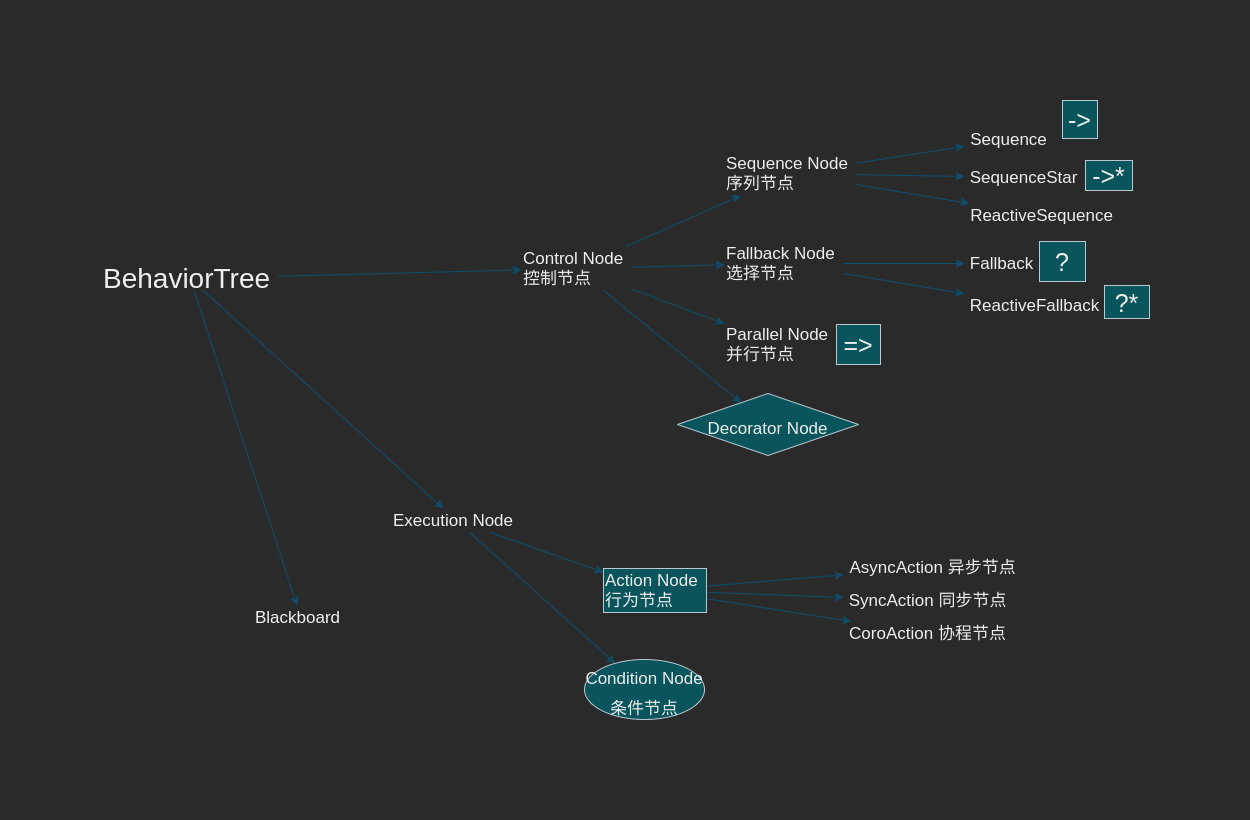

The diagram above was exported from draw.io. Its source (the exported page's mxGraphModel, read from the mxfile embedded in the PNG):
<mxGraphModel dx="1952" dy="1134" grid="0" gridSize="10" guides="1" tooltips="1" connect="1" arrows="1" fold="1" page="0" pageScale="1" pageWidth="827" pageHeight="1169" math="0" shadow="0">
  <root>
    <mxCell id="0" />
    <mxCell id="1" parent="0" />
    <mxCell id="Yb1aqoyRCOjOkxL_kXRD-7" value="" style="edgeStyle=none;rounded=1;sketch=0;orthogonalLoop=1;jettySize=auto;html=1;fontSize=17;strokeColor=#0B4D6A;" edge="1" parent="1" source="qhgGz--Cj59bpJ9oYOGI-3" target="Yb1aqoyRCOjOkxL_kXRD-6">
      <mxGeometry relative="1" as="geometry" />
    </mxCell>
    <mxCell id="Yb1aqoyRCOjOkxL_kXRD-9" value="" style="edgeStyle=none;rounded=1;sketch=0;orthogonalLoop=1;jettySize=auto;html=1;fontSize=17;strokeColor=#0B4D6A;" edge="1" parent="1" source="qhgGz--Cj59bpJ9oYOGI-3" target="Yb1aqoyRCOjOkxL_kXRD-8">
      <mxGeometry relative="1" as="geometry" />
    </mxCell>
    <mxCell id="Yb1aqoyRCOjOkxL_kXRD-11" value="" style="edgeStyle=none;rounded=1;sketch=0;orthogonalLoop=1;jettySize=auto;html=1;fontSize=17;strokeColor=#0B4D6A;" edge="1" parent="1" source="qhgGz--Cj59bpJ9oYOGI-3" target="Yb1aqoyRCOjOkxL_kXRD-10">
      <mxGeometry relative="1" as="geometry" />
    </mxCell>
    <mxCell id="Yb1aqoyRCOjOkxL_kXRD-13" value="" style="edgeStyle=none;rounded=1;sketch=0;orthogonalLoop=1;jettySize=auto;html=1;fontSize=17;strokeColor=#0B4D6A;" edge="1" parent="1" source="qhgGz--Cj59bpJ9oYOGI-3" target="Yb1aqoyRCOjOkxL_kXRD-38">
      <mxGeometry relative="1" as="geometry">
        <mxPoint x="504.71698113207526" y="622" as="targetPoint" />
      </mxGeometry>
    </mxCell>
    <mxCell id="qhgGz--Cj59bpJ9oYOGI-3" value="Control Node&lt;br&gt;控制节点" style="text;html=1;align=left;verticalAlign=middle;resizable=0;points=[];autosize=1;fontSize=17;" parent="1" vertex="1">
      <mxGeometry x="256" y="517" width="110" height="44" as="geometry" />
    </mxCell>
    <mxCell id="Yb1aqoyRCOjOkxL_kXRD-25" value="" style="edgeStyle=none;rounded=1;sketch=0;orthogonalLoop=1;jettySize=auto;html=1;fontSize=17;strokeColor=#0B4D6A;" edge="1" parent="1" source="qhgGz--Cj59bpJ9oYOGI-4" target="Yb1aqoyRCOjOkxL_kXRD-42">
      <mxGeometry relative="1" as="geometry">
        <mxPoint x="473.9999999999998" y="835.0409356725147" as="targetPoint" />
      </mxGeometry>
    </mxCell>
    <mxCell id="Yb1aqoyRCOjOkxL_kXRD-27" value="" style="edgeStyle=none;rounded=1;sketch=0;orthogonalLoop=1;jettySize=auto;html=1;fontSize=17;strokeColor=#0B4D6A;" edge="1" parent="1" source="qhgGz--Cj59bpJ9oYOGI-4" target="Yb1aqoyRCOjOkxL_kXRD-26">
      <mxGeometry relative="1" as="geometry" />
    </mxCell>
    <mxCell id="qhgGz--Cj59bpJ9oYOGI-4" value="Execution Node" style="text;html=1;align=left;verticalAlign=middle;resizable=0;points=[];autosize=1;fontSize=17;" parent="1" vertex="1">
      <mxGeometry x="126" y="779" width="130" height="24" as="geometry" />
    </mxCell>
    <mxCell id="qhgGz--Cj59bpJ9oYOGI-5" value="Blackboard" style="text;html=1;align=left;verticalAlign=middle;resizable=0;points=[];autosize=1;fontSize=17;" parent="1" vertex="1">
      <mxGeometry x="-12" y="876" width="95" height="24" as="geometry" />
    </mxCell>
    <mxCell id="qhgGz--Cj59bpJ9oYOGI-15" value="SyncAction 同步节点" style="text;html=1;align=center;verticalAlign=middle;resizable=0;points=[];autosize=1;fontColor=#EEEEEE;fontSize=17;" parent="1" vertex="1">
      <mxGeometry x="578" y="859" width="168" height="24" as="geometry" />
    </mxCell>
    <mxCell id="qhgGz--Cj59bpJ9oYOGI-16" value="CoroAction 协程节点" style="text;html=1;align=center;verticalAlign=middle;resizable=0;points=[];autosize=1;fontColor=#EEEEEE;fontSize=17;" parent="1" vertex="1">
      <mxGeometry x="578" y="892" width="167" height="24" as="geometry" />
    </mxCell>
    <mxCell id="qhgGz--Cj59bpJ9oYOGI-17" value="Sequence" style="text;html=1;align=center;verticalAlign=middle;resizable=0;points=[];autosize=1;fontColor=#EEEEEE;fontSize=17;" parent="1" vertex="1">
      <mxGeometry x="699" y="398" width="87" height="24" as="geometry" />
    </mxCell>
    <mxCell id="qhgGz--Cj59bpJ9oYOGI-18" value="SequenceStar" style="text;html=1;align=center;verticalAlign=middle;resizable=0;points=[];autosize=1;fontColor=#EEEEEE;fontSize=17;" parent="1" vertex="1">
      <mxGeometry x="699" y="436" width="118" height="24" as="geometry" />
    </mxCell>
    <mxCell id="qhgGz--Cj59bpJ9oYOGI-19" value="ReactiveSequence" style="text;html=1;align=center;verticalAlign=middle;resizable=0;points=[];autosize=1;fontColor=#EEEEEE;fontSize=17;" parent="1" vertex="1">
      <mxGeometry x="699" y="474" width="153" height="24" as="geometry" />
    </mxCell>
    <mxCell id="qhgGz--Cj59bpJ9oYOGI-20" value="Fallback" style="text;html=1;align=center;verticalAlign=middle;resizable=0;points=[];autosize=1;fontColor=#EEEEEE;fontSize=17;" parent="1" vertex="1">
      <mxGeometry x="699" y="522" width="74" height="24" as="geometry" />
    </mxCell>
    <mxCell id="qhgGz--Cj59bpJ9oYOGI-21" value="ReactiveFallback" style="text;html=1;align=center;verticalAlign=middle;resizable=0;points=[];autosize=1;fontColor=#EEEEEE;fontSize=17;" parent="1" vertex="1">
      <mxGeometry x="699" y="564" width="140" height="24" as="geometry" />
    </mxCell>
    <mxCell id="Yb1aqoyRCOjOkxL_kXRD-1" style="rounded=1;sketch=0;orthogonalLoop=1;jettySize=auto;html=1;fontSize=17;strokeColor=#0B4D6A;" edge="1" parent="1" source="qhgGz--Cj59bpJ9oYOGI-22" target="qhgGz--Cj59bpJ9oYOGI-3">
      <mxGeometry relative="1" as="geometry" />
    </mxCell>
    <mxCell id="Yb1aqoyRCOjOkxL_kXRD-2" style="rounded=1;sketch=0;orthogonalLoop=1;jettySize=auto;html=1;fontSize=17;strokeColor=#0B4D6A;" edge="1" parent="1" source="qhgGz--Cj59bpJ9oYOGI-22" target="qhgGz--Cj59bpJ9oYOGI-4">
      <mxGeometry relative="1" as="geometry" />
    </mxCell>
    <mxCell id="Yb1aqoyRCOjOkxL_kXRD-3" style="rounded=1;sketch=0;orthogonalLoop=1;jettySize=auto;html=1;fontSize=17;strokeColor=#0B4D6A;" edge="1" parent="1" source="qhgGz--Cj59bpJ9oYOGI-22" target="qhgGz--Cj59bpJ9oYOGI-5">
      <mxGeometry relative="1" as="geometry" />
    </mxCell>
    <mxCell id="qhgGz--Cj59bpJ9oYOGI-22" value="&lt;font style=&quot;font-size: 28px&quot;&gt;BehaviorTree&lt;/font&gt;" style="text;html=1;align=left;verticalAlign=middle;resizable=0;points=[];autosize=1;strokeWidth=2;perimeterSpacing=0;" parent="1" vertex="1">
      <mxGeometry x="-164" y="537" width="177" height="24" as="geometry" />
    </mxCell>
    <mxCell id="Yb1aqoyRCOjOkxL_kXRD-15" style="edgeStyle=none;rounded=1;sketch=0;orthogonalLoop=1;jettySize=auto;html=1;fontSize=17;strokeColor=#0B4D6A;" edge="1" parent="1" source="Yb1aqoyRCOjOkxL_kXRD-6" target="qhgGz--Cj59bpJ9oYOGI-17">
      <mxGeometry relative="1" as="geometry" />
    </mxCell>
    <mxCell id="Yb1aqoyRCOjOkxL_kXRD-16" style="edgeStyle=none;rounded=1;sketch=0;orthogonalLoop=1;jettySize=auto;html=1;fontSize=17;strokeColor=#0B4D6A;" edge="1" parent="1" source="Yb1aqoyRCOjOkxL_kXRD-6" target="qhgGz--Cj59bpJ9oYOGI-18">
      <mxGeometry relative="1" as="geometry" />
    </mxCell>
    <mxCell id="Yb1aqoyRCOjOkxL_kXRD-17" style="edgeStyle=none;rounded=1;sketch=0;orthogonalLoop=1;jettySize=auto;html=1;fontSize=17;strokeColor=#0B4D6A;" edge="1" parent="1" source="Yb1aqoyRCOjOkxL_kXRD-6" target="qhgGz--Cj59bpJ9oYOGI-19">
      <mxGeometry relative="1" as="geometry" />
    </mxCell>
    <mxCell id="Yb1aqoyRCOjOkxL_kXRD-6" value="&lt;span style=&quot;color: rgb(238 , 238 , 238) ; text-align: center&quot;&gt;Sequence Node &lt;br&gt;序列节点&lt;/span&gt;" style="text;html=1;align=left;verticalAlign=middle;resizable=0;points=[];autosize=1;fontSize=17;" vertex="1" parent="1">
      <mxGeometry x="459" y="422" width="132" height="44" as="geometry" />
    </mxCell>
    <mxCell id="Yb1aqoyRCOjOkxL_kXRD-18" style="edgeStyle=none;rounded=1;sketch=0;orthogonalLoop=1;jettySize=auto;html=1;fontSize=17;strokeColor=#0B4D6A;" edge="1" parent="1" source="Yb1aqoyRCOjOkxL_kXRD-8" target="qhgGz--Cj59bpJ9oYOGI-20">
      <mxGeometry relative="1" as="geometry" />
    </mxCell>
    <mxCell id="Yb1aqoyRCOjOkxL_kXRD-19" style="edgeStyle=none;rounded=1;sketch=0;orthogonalLoop=1;jettySize=auto;html=1;fontSize=17;strokeColor=#0B4D6A;" edge="1" parent="1" source="Yb1aqoyRCOjOkxL_kXRD-8" target="qhgGz--Cj59bpJ9oYOGI-21">
      <mxGeometry relative="1" as="geometry" />
    </mxCell>
    <mxCell id="Yb1aqoyRCOjOkxL_kXRD-8" value="&lt;span style=&quot;color: rgb(238 , 238 , 238) ; text-align: center&quot;&gt;Fallback Node&lt;br&gt;选择节点&lt;br&gt;&lt;/span&gt;" style="text;html=1;align=left;verticalAlign=middle;resizable=0;points=[];autosize=1;fontSize=17;" vertex="1" parent="1">
      <mxGeometry x="459" y="512" width="119" height="44" as="geometry" />
    </mxCell>
    <mxCell id="Yb1aqoyRCOjOkxL_kXRD-10" value="&lt;span style=&quot;color: rgb(238 , 238 , 238) ; text-align: center&quot;&gt;Parallel Node&lt;br&gt;并行节点&lt;br&gt;&lt;/span&gt;" style="text;html=1;align=left;verticalAlign=middle;resizable=0;points=[];autosize=1;fontSize=17;" vertex="1" parent="1">
      <mxGeometry x="459" y="593" width="112" height="44" as="geometry" />
    </mxCell>
    <mxCell id="Yb1aqoyRCOjOkxL_kXRD-29" style="edgeStyle=none;rounded=1;sketch=0;orthogonalLoop=1;jettySize=auto;html=1;fontSize=17;strokeColor=#0B4D6A;" edge="1" parent="1" source="Yb1aqoyRCOjOkxL_kXRD-26" target="Yb1aqoyRCOjOkxL_kXRD-28">
      <mxGeometry relative="1" as="geometry" />
    </mxCell>
    <mxCell id="Yb1aqoyRCOjOkxL_kXRD-30" style="rounded=1;sketch=0;orthogonalLoop=1;jettySize=auto;html=1;strokeColor=#0B4D6A;" edge="1" parent="1" source="Yb1aqoyRCOjOkxL_kXRD-26" target="qhgGz--Cj59bpJ9oYOGI-15">
      <mxGeometry relative="1" as="geometry" />
    </mxCell>
    <mxCell id="Yb1aqoyRCOjOkxL_kXRD-31" style="edgeStyle=none;rounded=1;sketch=0;orthogonalLoop=1;jettySize=auto;html=1;strokeColor=#0B4D6A;" edge="1" parent="1" source="Yb1aqoyRCOjOkxL_kXRD-26" target="qhgGz--Cj59bpJ9oYOGI-16">
      <mxGeometry relative="1" as="geometry" />
    </mxCell>
    <mxCell id="Yb1aqoyRCOjOkxL_kXRD-26" value="&lt;span style=&quot;color: rgb(238 , 238 , 238) ; text-align: center&quot;&gt;Action Node&lt;br&gt;行为节点&lt;br&gt;&lt;/span&gt;" style="text;html=1;align=left;verticalAlign=middle;resizable=0;points=[];autosize=1;fontSize=17;fillColor=#09555B;fontColor=#EEEEEE;strokeColor=#BAC8D3;" vertex="1" parent="1">
      <mxGeometry x="338" y="839" width="103" height="44" as="geometry" />
    </mxCell>
    <mxCell id="Yb1aqoyRCOjOkxL_kXRD-28" value="AsyncAction 异步节点" style="text;html=1;align=center;verticalAlign=middle;resizable=0;points=[];autosize=1;strokeColor=none;fillColor=none;fontSize=17;fontColor=#EEEEEE;" vertex="1" parent="1">
      <mxGeometry x="578" y="826" width="177" height="24" as="geometry" />
    </mxCell>
    <mxCell id="Yb1aqoyRCOjOkxL_kXRD-33" value="&lt;font style=&quot;font-size: 25px&quot;&gt;-&amp;gt;&lt;/font&gt;" style="whiteSpace=wrap;html=1;rounded=0;sketch=0;fontColor=#EEEEEE;strokeColor=#BAC8D3;fillColor=#09555B;" vertex="1" parent="1">
      <mxGeometry x="797" y="371" width="35" height="38" as="geometry" />
    </mxCell>
    <mxCell id="Yb1aqoyRCOjOkxL_kXRD-34" value="&lt;font style=&quot;font-size: 25px&quot;&gt;-&amp;gt;*&lt;/font&gt;" style="whiteSpace=wrap;html=1;rounded=0;sketch=0;fontColor=#EEEEEE;strokeColor=#BAC8D3;fillColor=#09555B;" vertex="1" parent="1">
      <mxGeometry x="820" y="431" width="47" height="30" as="geometry" />
    </mxCell>
    <mxCell id="Yb1aqoyRCOjOkxL_kXRD-35" value="&lt;font style=&quot;font-size: 25px&quot;&gt;?&lt;/font&gt;" style="whiteSpace=wrap;html=1;rounded=0;sketch=0;fontColor=#EEEEEE;strokeColor=#BAC8D3;fillColor=#09555B;" vertex="1" parent="1">
      <mxGeometry x="774" y="512" width="46" height="40" as="geometry" />
    </mxCell>
    <mxCell id="Yb1aqoyRCOjOkxL_kXRD-36" value="&lt;font style=&quot;font-size: 25px&quot;&gt;?*&lt;/font&gt;" style="whiteSpace=wrap;html=1;rounded=0;sketch=0;fontColor=#EEEEEE;strokeColor=#BAC8D3;fillColor=#09555B;" vertex="1" parent="1">
      <mxGeometry x="839" y="556" width="45" height="33" as="geometry" />
    </mxCell>
    <mxCell id="Yb1aqoyRCOjOkxL_kXRD-37" value="=&amp;gt;" style="whiteSpace=wrap;html=1;rounded=0;sketch=0;fontSize=25;fontColor=#EEEEEE;strokeColor=#BAC8D3;fillColor=#09555B;" vertex="1" parent="1">
      <mxGeometry x="571" y="595" width="44" height="40" as="geometry" />
    </mxCell>
    <mxCell id="Yb1aqoyRCOjOkxL_kXRD-38" value="&lt;span style=&quot;font-size: 17px&quot;&gt;Decorator Node&lt;/span&gt;" style="rhombus;whiteSpace=wrap;html=1;rounded=0;sketch=0;fontSize=25;fontColor=#EEEEEE;strokeColor=#BAC8D3;fillColor=#09555B;" vertex="1" parent="1">
      <mxGeometry x="412" y="664" width="181" height="62" as="geometry" />
    </mxCell>
    <mxCell id="Yb1aqoyRCOjOkxL_kXRD-42" value="&lt;span style=&quot;font-size: 17px&quot;&gt;Condition Node&lt;/span&gt;&lt;br style=&quot;font-size: 17px&quot;&gt;&lt;span style=&quot;font-size: 17px&quot;&gt;条件节点&lt;/span&gt;" style="ellipse;whiteSpace=wrap;html=1;rounded=0;sketch=0;fontSize=25;fontColor=#EEEEEE;strokeColor=#BAC8D3;fillColor=#09555B;" vertex="1" parent="1">
      <mxGeometry x="319" y="930" width="120" height="60" as="geometry" />
    </mxCell>
  </root>
</mxGraphModel>